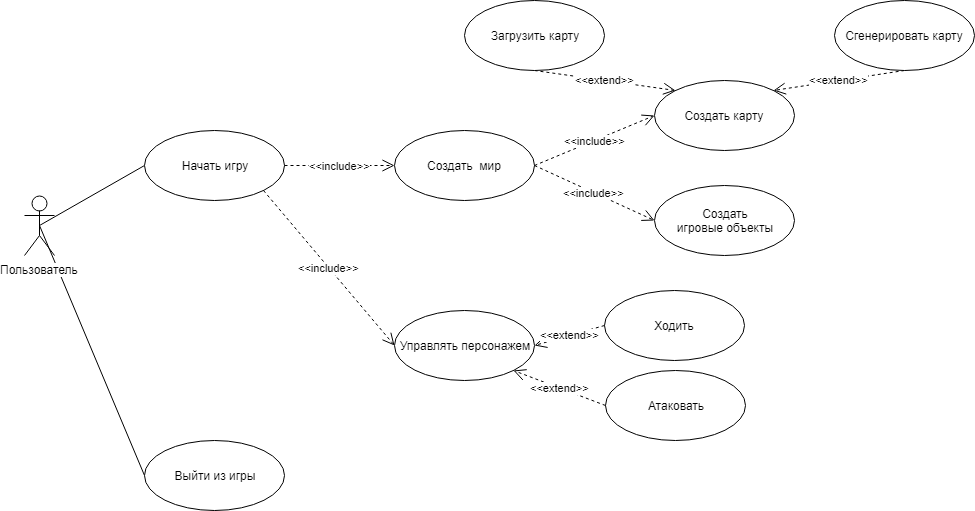

The diagram above was exported from draw.io. Its source (the exported page's mxGraphModel, read from the mxfile embedded in the PNG):
<mxGraphModel dx="1332" dy="755" grid="1" gridSize="10" guides="1" tooltips="1" connect="1" arrows="1" fold="1" page="1" pageScale="1" pageWidth="827" pageHeight="1169" math="0" shadow="0">
  <root>
    <mxCell id="0" />
    <mxCell id="1" parent="0" />
    <mxCell id="yhJ8H_Qt4xz0jPF71jMy-4" style="rounded=0;orthogonalLoop=1;jettySize=auto;html=1;exitX=0.5;exitY=0.5;exitDx=0;exitDy=0;exitPerimeter=0;entryX=0;entryY=0.5;entryDx=0;entryDy=0;endArrow=none;endFill=0;" parent="1" source="yhJ8H_Qt4xz0jPF71jMy-1" target="yhJ8H_Qt4xz0jPF71jMy-2" edge="1">
      <mxGeometry relative="1" as="geometry" />
    </mxCell>
    <mxCell id="yhJ8H_Qt4xz0jPF71jMy-9" style="edgeStyle=none;rounded=0;orthogonalLoop=1;jettySize=auto;html=1;exitX=0.5;exitY=0.5;exitDx=0;exitDy=0;exitPerimeter=0;entryX=0;entryY=0.5;entryDx=0;entryDy=0;endArrow=none;endFill=0;" parent="1" source="yhJ8H_Qt4xz0jPF71jMy-1" target="yhJ8H_Qt4xz0jPF71jMy-8" edge="1">
      <mxGeometry relative="1" as="geometry" />
    </mxCell>
    <mxCell id="yhJ8H_Qt4xz0jPF71jMy-1" value="Пользователь" style="shape=umlActor;verticalLabelPosition=bottom;labelBackgroundColor=#ffffff;verticalAlign=top;html=1;" parent="1" vertex="1">
      <mxGeometry x="160" y="215" width="30" height="60" as="geometry" />
    </mxCell>
    <mxCell id="yhJ8H_Qt4xz0jPF71jMy-11" value="&amp;lt;&amp;lt;include&amp;gt;&amp;gt;" style="edgeStyle=none;rounded=0;orthogonalLoop=1;jettySize=auto;html=1;entryX=0;entryY=0.5;entryDx=0;entryDy=0;endArrow=open;endFill=0;endSize=10;dashed=1;strokeWidth=1;jumpSize=6;strokeColor=#000000;exitX=1;exitY=1;exitDx=0;exitDy=0;" parent="1" source="yhJ8H_Qt4xz0jPF71jMy-2" target="yhJ8H_Qt4xz0jPF71jMy-10" edge="1">
      <mxGeometry relative="1" as="geometry">
        <mxPoint x="1020" y="250" as="sourcePoint" />
      </mxGeometry>
    </mxCell>
    <mxCell id="yhJ8H_Qt4xz0jPF71jMy-18" value="&amp;lt;&amp;lt;include&amp;gt;&amp;gt;" style="edgeStyle=none;rounded=0;jumpSize=6;orthogonalLoop=1;jettySize=auto;html=1;exitX=1;exitY=0.5;exitDx=0;exitDy=0;dashed=1;endArrow=open;endFill=0;endSize=10;strokeColor=#000000;strokeWidth=1;entryX=0;entryY=0.5;entryDx=0;entryDy=0;" parent="1" source="yhJ8H_Qt4xz0jPF71jMy-12" target="yhJ8H_Qt4xz0jPF71jMy-19" edge="1">
      <mxGeometry relative="1" as="geometry">
        <mxPoint x="510" y="260" as="targetPoint" />
      </mxGeometry>
    </mxCell>
    <mxCell id="yhJ8H_Qt4xz0jPF71jMy-2" value="Начать игру" style="ellipse;whiteSpace=wrap;html=1;" parent="1" vertex="1">
      <mxGeometry x="280" y="150" width="140" height="70" as="geometry" />
    </mxCell>
    <mxCell id="yhJ8H_Qt4xz0jPF71jMy-8" value="Выйти из игры" style="ellipse;whiteSpace=wrap;html=1;" parent="1" vertex="1">
      <mxGeometry x="280" y="460" width="140" height="70" as="geometry" />
    </mxCell>
    <mxCell id="yhJ8H_Qt4xz0jPF71jMy-10" value="Управлять персонажем" style="ellipse;whiteSpace=wrap;html=1;" parent="1" vertex="1">
      <mxGeometry x="530" y="330" width="140" height="70" as="geometry" />
    </mxCell>
    <mxCell id="yhJ8H_Qt4xz0jPF71jMy-12" value="Создать&amp;nbsp; мир" style="ellipse;whiteSpace=wrap;html=1;" parent="1" vertex="1">
      <mxGeometry x="530" y="150" width="140" height="70" as="geometry" />
    </mxCell>
    <mxCell id="yhJ8H_Qt4xz0jPF71jMy-17" value="&amp;lt;&amp;lt;extend&amp;gt;&amp;gt;" style="edgeStyle=none;rounded=0;jumpSize=6;orthogonalLoop=1;jettySize=auto;html=1;exitX=0.5;exitY=1;exitDx=0;exitDy=0;dashed=1;endArrow=open;endFill=0;endSize=10;strokeColor=#000000;strokeWidth=1;entryX=1;entryY=0;entryDx=0;entryDy=0;" parent="1" source="yhJ8H_Qt4xz0jPF71jMy-13" target="yhJ8H_Qt4xz0jPF71jMy-20" edge="1">
      <mxGeometry relative="1" as="geometry">
        <mxPoint x="600" y="150" as="targetPoint" />
      </mxGeometry>
    </mxCell>
    <mxCell id="yhJ8H_Qt4xz0jPF71jMy-13" value="Сгенерировать карту" style="ellipse;whiteSpace=wrap;html=1;" parent="1" vertex="1">
      <mxGeometry x="970" y="20" width="140" height="70" as="geometry" />
    </mxCell>
    <mxCell id="yhJ8H_Qt4xz0jPF71jMy-14" value="&amp;lt;&amp;lt;include&amp;gt;&amp;gt;" style="edgeStyle=none;rounded=0;orthogonalLoop=1;jettySize=auto;html=1;entryX=0;entryY=0.5;entryDx=0;entryDy=0;endArrow=open;endFill=0;endSize=10;dashed=1;strokeWidth=1;jumpSize=6;strokeColor=#000000;exitX=1;exitY=0.5;exitDx=0;exitDy=0;" parent="1" source="yhJ8H_Qt4xz0jPF71jMy-2" target="yhJ8H_Qt4xz0jPF71jMy-12" edge="1">
      <mxGeometry relative="1" as="geometry">
        <mxPoint x="690" y="50" as="sourcePoint" />
        <mxPoint x="697" y="135" as="targetPoint" />
      </mxGeometry>
    </mxCell>
    <mxCell id="yhJ8H_Qt4xz0jPF71jMy-16" value="&amp;lt;&amp;lt;extend&amp;gt;&amp;gt;" style="edgeStyle=none;rounded=0;jumpSize=6;orthogonalLoop=1;jettySize=auto;html=1;exitX=0.5;exitY=1;exitDx=0;exitDy=0;entryX=0;entryY=0;entryDx=0;entryDy=0;dashed=1;endArrow=open;endFill=0;endSize=10;strokeColor=#000000;strokeWidth=1;" parent="1" source="yhJ8H_Qt4xz0jPF71jMy-15" target="yhJ8H_Qt4xz0jPF71jMy-20" edge="1">
      <mxGeometry relative="1" as="geometry" />
    </mxCell>
    <mxCell id="yhJ8H_Qt4xz0jPF71jMy-15" value="Загрузить карту" style="ellipse;whiteSpace=wrap;html=1;" parent="1" vertex="1">
      <mxGeometry x="600" y="20" width="140" height="70" as="geometry" />
    </mxCell>
    <mxCell id="yhJ8H_Qt4xz0jPF71jMy-19" value="Создать&lt;br&gt;игровые объекты&lt;br&gt;" style="ellipse;whiteSpace=wrap;html=1;" parent="1" vertex="1">
      <mxGeometry x="790" y="205" width="140" height="70" as="geometry" />
    </mxCell>
    <mxCell id="yhJ8H_Qt4xz0jPF71jMy-20" value="Создать карту&lt;br&gt;" style="ellipse;whiteSpace=wrap;html=1;" parent="1" vertex="1">
      <mxGeometry x="790" y="100" width="140" height="70" as="geometry" />
    </mxCell>
    <mxCell id="yhJ8H_Qt4xz0jPF71jMy-21" value="&amp;lt;&amp;lt;include&amp;gt;&amp;gt;" style="edgeStyle=none;rounded=0;jumpSize=6;orthogonalLoop=1;jettySize=auto;html=1;exitX=1;exitY=0.5;exitDx=0;exitDy=0;dashed=1;endArrow=open;endFill=0;endSize=10;strokeColor=#000000;strokeWidth=1;entryX=0;entryY=0.5;entryDx=0;entryDy=0;" parent="1" source="yhJ8H_Qt4xz0jPF71jMy-12" target="yhJ8H_Qt4xz0jPF71jMy-20" edge="1">
      <mxGeometry relative="1" as="geometry">
        <mxPoint x="800" y="250" as="targetPoint" />
        <mxPoint x="680" y="195" as="sourcePoint" />
      </mxGeometry>
    </mxCell>
    <mxCell id="yhJ8H_Qt4xz0jPF71jMy-38" value="Ходить&lt;br&gt;" style="ellipse;whiteSpace=wrap;html=1;" parent="1" vertex="1">
      <mxGeometry x="740" y="310" width="140" height="70" as="geometry" />
    </mxCell>
    <mxCell id="yhJ8H_Qt4xz0jPF71jMy-39" value="&amp;lt;&amp;lt;extend&amp;gt;&amp;gt;" style="edgeStyle=none;rounded=0;jumpSize=6;orthogonalLoop=1;jettySize=auto;html=1;exitX=0;exitY=0.5;exitDx=0;exitDy=0;entryX=1;entryY=0.5;entryDx=0;entryDy=0;dashed=1;endArrow=open;endFill=0;endSize=10;strokeColor=#000000;strokeWidth=1;" parent="1" source="yhJ8H_Qt4xz0jPF71jMy-38" target="yhJ8H_Qt4xz0jPF71jMy-10" edge="1">
      <mxGeometry relative="1" as="geometry">
        <mxPoint x="841.5" y="30.5" as="sourcePoint" />
        <mxPoint x="720" y="344" as="targetPoint" />
      </mxGeometry>
    </mxCell>
    <mxCell id="yhJ8H_Qt4xz0jPF71jMy-40" value="Атаковать" style="ellipse;whiteSpace=wrap;html=1;" parent="1" vertex="1">
      <mxGeometry x="740.5" y="390" width="140" height="70" as="geometry" />
    </mxCell>
    <mxCell id="yhJ8H_Qt4xz0jPF71jMy-41" value="&amp;lt;&amp;lt;extend&amp;gt;&amp;gt;" style="edgeStyle=none;rounded=0;jumpSize=6;orthogonalLoop=1;jettySize=auto;html=1;exitX=0;exitY=0.5;exitDx=0;exitDy=0;entryX=1;entryY=1;entryDx=0;entryDy=0;dashed=1;endArrow=open;endFill=0;endSize=10;strokeColor=#000000;strokeWidth=1;" parent="1" source="yhJ8H_Qt4xz0jPF71jMy-40" target="yhJ8H_Qt4xz0jPF71jMy-10" edge="1">
      <mxGeometry relative="1" as="geometry">
        <mxPoint x="866.5" y="120.5" as="sourcePoint" />
        <mxPoint x="745" y="434" as="targetPoint" />
      </mxGeometry>
    </mxCell>
  </root>
</mxGraphModel>